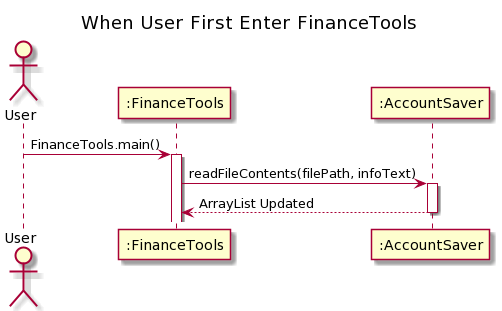

The diagram above was rendered by PlantUML. Its source (embedded in the PNG):
@startuml
title When User First Enter FinanceTools
actor User

User -> ":FinanceTools" : FinanceTools.main()
activate ":FinanceTools"

":FinanceTools" -> ":AccountSaver" : readFileContents(filePath, infoText)
activate ":AccountSaver"

":AccountSaver" --> ":FinanceTools" : ArrayList Updated
deactivate ":AccountSaver"
@enduml